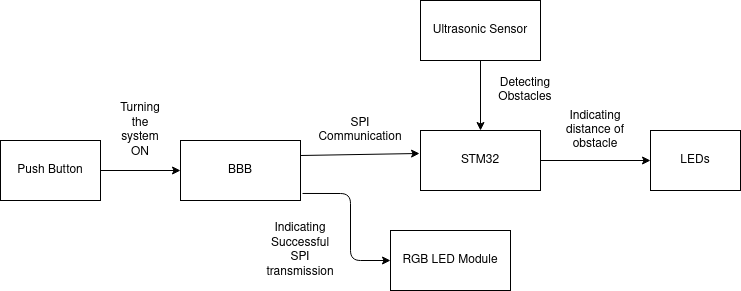

The diagram above was exported from draw.io. Its source (the exported page's mxGraphModel, read from the mxfile embedded in the PNG):
<mxGraphModel dx="1646" dy="492" grid="1" gridSize="10" guides="1" tooltips="1" connect="1" arrows="1" fold="1" page="1" pageScale="1" pageWidth="850" pageHeight="1100" math="0" shadow="0">
  <root>
    <mxCell id="0" />
    <mxCell id="1" parent="0" />
    <mxCell id="Uc5AX3wXBjgCP2-T15t_-1" value="BBB" style="rounded=0;whiteSpace=wrap;html=1;" parent="1" vertex="1">
      <mxGeometry x="90" y="170" width="120" height="60" as="geometry" />
    </mxCell>
    <mxCell id="dt62l-LqJt91ktu-QqLR-6" value="" style="edgeStyle=orthogonalEdgeStyle;rounded=0;orthogonalLoop=1;jettySize=auto;html=1;" edge="1" parent="1" source="Uc5AX3wXBjgCP2-T15t_-2" target="dt62l-LqJt91ktu-QqLR-5">
      <mxGeometry relative="1" as="geometry" />
    </mxCell>
    <mxCell id="Uc5AX3wXBjgCP2-T15t_-2" value="STM32" style="whiteSpace=wrap;html=1;rounded=0;" parent="1" vertex="1">
      <mxGeometry x="330" y="160" width="120" height="60" as="geometry" />
    </mxCell>
    <mxCell id="dt62l-LqJt91ktu-QqLR-12" value="" style="edgeStyle=orthogonalEdgeStyle;rounded=0;orthogonalLoop=1;jettySize=auto;html=1;" edge="1" parent="1" source="Uc5AX3wXBjgCP2-T15t_-4" target="Uc5AX3wXBjgCP2-T15t_-2">
      <mxGeometry relative="1" as="geometry" />
    </mxCell>
    <mxCell id="Uc5AX3wXBjgCP2-T15t_-4" value="Ultrasonic Sensor" style="rounded=0;whiteSpace=wrap;html=1;" parent="1" vertex="1">
      <mxGeometry x="330" y="30" width="120" height="60" as="geometry" />
    </mxCell>
    <mxCell id="dt62l-LqJt91ktu-QqLR-7" value="" style="edgeStyle=orthogonalEdgeStyle;rounded=0;orthogonalLoop=1;jettySize=auto;html=1;" edge="1" parent="1" source="dt62l-LqJt91ktu-QqLR-1" target="Uc5AX3wXBjgCP2-T15t_-1">
      <mxGeometry relative="1" as="geometry" />
    </mxCell>
    <mxCell id="dt62l-LqJt91ktu-QqLR-1" value="Push Button" style="rounded=0;whiteSpace=wrap;html=1;" vertex="1" parent="1">
      <mxGeometry x="-90" y="170" width="100" height="60" as="geometry" />
    </mxCell>
    <mxCell id="dt62l-LqJt91ktu-QqLR-3" value="RGB LED Module" style="rounded=0;whiteSpace=wrap;html=1;" vertex="1" parent="1">
      <mxGeometry x="300" y="260" width="120" height="60" as="geometry" />
    </mxCell>
    <mxCell id="dt62l-LqJt91ktu-QqLR-5" value="LEDs" style="whiteSpace=wrap;html=1;rounded=0;" vertex="1" parent="1">
      <mxGeometry x="560" y="160" width="90" height="60" as="geometry" />
    </mxCell>
    <mxCell id="dt62l-LqJt91ktu-QqLR-9" value="" style="endArrow=classic;html=1;entryX=0;entryY=0.5;entryDx=0;entryDy=0;exitX=1.017;exitY=0.883;exitDx=0;exitDy=0;exitPerimeter=0;" edge="1" parent="1" source="Uc5AX3wXBjgCP2-T15t_-1" target="dt62l-LqJt91ktu-QqLR-3">
      <mxGeometry width="50" height="50" relative="1" as="geometry">
        <mxPoint x="280" y="280" as="sourcePoint" />
        <mxPoint x="330" y="230" as="targetPoint" />
        <Array as="points">
          <mxPoint x="260" y="223" />
          <mxPoint x="260" y="290" />
        </Array>
      </mxGeometry>
    </mxCell>
    <mxCell id="dt62l-LqJt91ktu-QqLR-13" value="" style="endArrow=classic;html=1;entryX=-0.008;entryY=0.383;entryDx=0;entryDy=0;exitX=1;exitY=0.25;exitDx=0;exitDy=0;entryPerimeter=0;" edge="1" parent="1" source="Uc5AX3wXBjgCP2-T15t_-1" target="Uc5AX3wXBjgCP2-T15t_-2">
      <mxGeometry width="50" height="50" relative="1" as="geometry">
        <mxPoint x="230" y="190" as="sourcePoint" />
        <mxPoint x="330" y="230" as="targetPoint" />
      </mxGeometry>
    </mxCell>
    <mxCell id="dt62l-LqJt91ktu-QqLR-14" value="SPI Communication" style="text;html=1;strokeColor=none;fillColor=none;align=center;verticalAlign=middle;whiteSpace=wrap;rounded=0;" vertex="1" parent="1">
      <mxGeometry x="250" y="150" width="40" height="20" as="geometry" />
    </mxCell>
    <mxCell id="dt62l-LqJt91ktu-QqLR-16" value="Turning the system ON" style="text;html=1;strokeColor=none;fillColor=none;align=center;verticalAlign=middle;whiteSpace=wrap;rounded=0;" vertex="1" parent="1">
      <mxGeometry x="30" y="150" width="40" height="20" as="geometry" />
    </mxCell>
    <mxCell id="dt62l-LqJt91ktu-QqLR-17" value="Indicating Successful SPI transmission" style="text;html=1;strokeColor=none;fillColor=none;align=center;verticalAlign=middle;whiteSpace=wrap;rounded=0;" vertex="1" parent="1">
      <mxGeometry x="180" y="250" width="60" height="60" as="geometry" />
    </mxCell>
    <mxCell id="dt62l-LqJt91ktu-QqLR-18" value="Detecting Obstacles" style="text;html=1;strokeColor=none;fillColor=none;align=center;verticalAlign=middle;whiteSpace=wrap;rounded=0;" vertex="1" parent="1">
      <mxGeometry x="400" y="100" width="70" height="40" as="geometry" />
    </mxCell>
    <mxCell id="dt62l-LqJt91ktu-QqLR-19" value="Indicating distance of obstacle " style="text;html=1;strokeColor=none;fillColor=none;align=center;verticalAlign=middle;whiteSpace=wrap;rounded=0;" vertex="1" parent="1">
      <mxGeometry x="460" y="140" width="90" height="40" as="geometry" />
    </mxCell>
  </root>
</mxGraphModel>